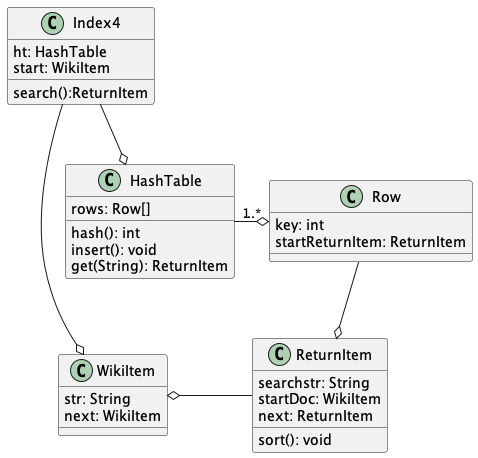

The diagram above was rendered by PlantUML. Its source (embedded in the PNG):
@startuml
'https://plantuml.com/class-diagram

class Index4{
ht: HashTable
start: WikiItem
search():ReturnItem


}
Index4 -down-o HashTable
Index4 -right-o WikiItem


class WikiItem{
str: String
next: WikiItem
}

class ReturnItem{
searchstr: String
startDoc: WikiItem
next: ReturnItem
sort(): void

}

class HashTable{
rows: Row[]
hash(): int
insert(): void
get(String): ReturnItem
}

class Row{
key: int
startReturnItem: ReturnItem
}
HashTable "1" -right-o "...*" Row
Row --o ReturnItem
ReturnItem -left-o WikiItem




@enduml